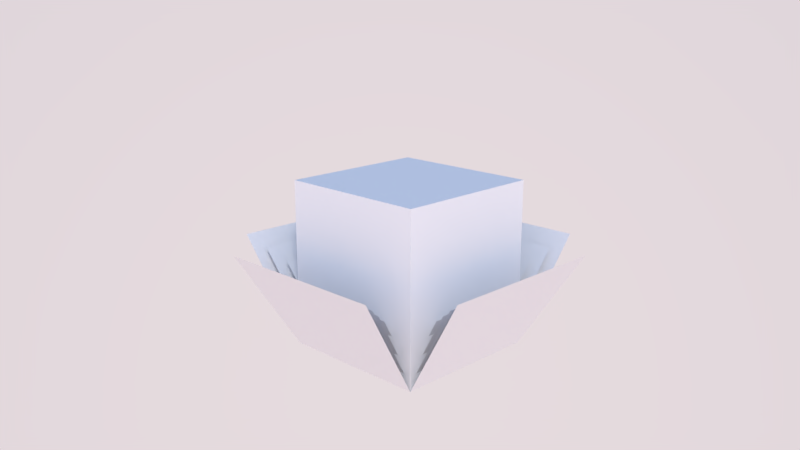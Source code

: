 # Source: farming_melon_.blend  (saved by Blender 2.79.0; exported with 4.5.12 LTS)
import bpy
from mathutils import Matrix  # noqa: F401  (used for matrix-valued properties, if any)

bpy.ops.wm.read_factory_settings(use_empty=True)
scene = bpy.context.scene
scene.name = 'Scene'

# ---- collections
col_collection_1 = bpy.data.collections.new('Collection 1'); scene.collection.children.link(col_collection_1)

# ---- world
world_world = bpy.data.worlds.new('World'); scene.world = world_world
world_world.use_nodes = True; world_world.node_tree.nodes.clear()
_N = world_world.node_tree.nodes; _L = world_world.node_tree.links
n0 = _N.new('ShaderNodeOutputWorld'); n0.name = 'World Output'; n0.location = (300, 300)
n1 = _N.new('ShaderNodeBackground'); n1.name = 'Background'; n1.location = (10, 300)
n2 = _N.new('ShaderNodeTexSky'); n2.name = 'Sky Texture'; n2.location = (-190, 300)
n2.sky_type = 'PREETHAM'
n2.sun_direction = (0.6376, 0.6376, 0.4324)
n2.sun_elevation = 1.571
_L.new(n1.outputs[0], n0.inputs[0])
_L.new(n2.outputs[0], n1.inputs[0])
n0.is_active_output = True
world_world.color = (0.1467, 0.436, 1.0)
world_world.use_sun_shadow = False
world_world.sun_shadow_jitter_overblur = 0.0
world_world.cycles.sampling_method = 'MANUAL'

# ---- cameras
cam_camera = bpy.data.cameras.new('Camera')
cam_camera.clip_end = 100.0
cam_camera.lens = 35.0
cam_camera.sensor_width = 32.0
cam_camera.sensor_height = 18.0
cam_camera.ortho_scale = 7.314
cam_camera.dof.focus_distance = 0.0
cam_camera.dof.aperture_fstop = 128.0

# ---- lights
light_lamp = bpy.data.lights.new('Lamp', 'SUN')
light_lamp.transmission_factor = 0.0
light_lamp.cutoff_distance = 30.0
light_lamp.angle = 0.1993
light_lamp.energy = 1.0
light_lamp.shadow_buffer_clip_start = 1.001
light_lamp.shadow_soft_size = 0.1
light_lamp.shadow_cascade_max_distance = 1000.0

# ---- meshes
me_cube_007 = bpy.data.meshes.new('Cube.007')
me_cube_007.from_pydata([(0.04688, -0.04687, -0.5), (0.04688, -0.04687, -0.3984), (-0.04687, -0.04687, -0.5), (-0.04687, -0.04687, -0.3984), (0.04688, 0.04688, -0.5), (0.04688, 0.04688, -0.3984), (-0.04687, 0.04688, -0.5), (-0.04687, 0.04688, -0.3984), (0.04688, -0.04687, -0.5), (0.05469, -0.08594, -0.4375), (-0.04687, -0.04687, -0.5), (-0.05469, -0.08594, -0.4375), (0.04688, 0.04688, -0.5), (0.05469, 0.08594, -0.4375), (-0.04687, 0.04688, -0.5), (-0.05469, 0.08594, -0.4375), (0.04688, -0.04687, -0.5), (0.08594, -0.05469, -0.4375), (-0.04687, -0.04687, -0.5), (-0.08594, -0.05469, -0.4375), (0.04688, 0.04688, -0.5), (0.08594, 0.05469, -0.4375), (-0.04687, 0.04688, -0.5), (-0.08594, 0.05469, -0.4375)], [], [(0, 1, 3, 2), (2, 3, 7, 6), (6, 7, 5, 4), (4, 5, 1, 0), (2, 6, 4, 0), (7, 3, 1, 5), (8, 9, 11, 10), (14, 15, 13, 12), (18, 19, 23, 22), (20, 21, 17, 16)])
_uv = me_cube_007.uv_layers.new(name='UVMap')
_uv.uv.foreach_set('vector', [0.4062, 0.5938, 0.4062, 0.9062, 0.09375, 0.9062, 0.09375, 0.5938, 0.09375, 0.9062, 0.09375, 0.5938, 0.4062, 0.5938, 0.4062, 0.9062, 0.4062, 0.5938, 0.4062, 0.9062, 0.09375, 0.9062, 0.09375, 0.5938, 0.4062, 0.5938, 0.4062, 0.9062, 0.09375, 0.9062, 0.09375, 0.5938, 0.5938, 0.5938, 0.9062, 0.5938, 0.9062, 0.9062, 0.5938, 0.9062, 0.5938, 0.5938, 0.9062, 0.5938, 0.9062, 0.9062, 0.5938, 0.9062, 0.4375, 0.125, 0.4688, 0.375, 0.03125, 0.375, 0.0625, 0.125, 0.4375, 0.125, 0.4688, 0.375, 0.03125, 0.375, 0.0625, 0.125, 0.4375, 0.125, 0.4688, 0.375, 0.03125, 0.375, 0.0625, 0.125, 0.4375, 0.125, 0.4688, 0.375, 0.03125, 0.375, 0.0625, 0.125])
me_cube_007.materials.append(None)
me_cube_007.use_remesh_preserve_volume = False
me_cube_007.use_remesh_preserve_attributes = False
me_cube_007.use_mirror_vertex_groups = False
me_cube_007.update()
me_cube_006 = bpy.data.meshes.new('Cube.006')
me_cube_006.from_pydata([(0.09375, -0.09375, -0.5), (0.09375, -0.09375, -0.2969), (-0.09375, -0.09375, -0.5), (-0.09375, -0.09375, -0.2969), (0.09375, 0.09375, -0.5), (0.09375, 0.09375, -0.2969), (-0.09375, 0.09375, -0.5), (-0.09375, 0.09375, -0.2969), (0.09375, -0.09375, -0.5), (0.1094, -0.1719, -0.375), (-0.09375, -0.09375, -0.5), (-0.1094, -0.1719, -0.375), (0.09375, 0.09375, -0.5), (0.1094, 0.1719, -0.375), (-0.09375, 0.09375, -0.5), (-0.1094, 0.1719, -0.375), (0.09375, -0.09375, -0.5), (0.1719, -0.1094, -0.375), (-0.09375, -0.09375, -0.5), (-0.1719, -0.1094, -0.375), (0.09375, 0.09375, -0.5), (0.1719, 0.1094, -0.375), (-0.09375, 0.09375, -0.5), (-0.1719, 0.1094, -0.375)], [], [(0, 1, 3, 2), (2, 3, 7, 6), (6, 7, 5, 4), (4, 5, 1, 0), (2, 6, 4, 0), (7, 3, 1, 5), (8, 9, 11, 10), (14, 15, 13, 12), (18, 19, 23, 22), (20, 21, 17, 16)])
_uv = me_cube_006.uv_layers.new(name='UVMap')
_uv.uv.foreach_set('vector', [0.4062, 0.5938, 0.4062, 0.9062, 0.09375, 0.9062, 0.09375, 0.5938, 0.09375, 0.9062, 0.09375, 0.5938, 0.4062, 0.5938, 0.4062, 0.9062, 0.4062, 0.5938, 0.4062, 0.9062, 0.09375, 0.9062, 0.09375, 0.5938, 0.4062, 0.5938, 0.4062, 0.9062, 0.09375, 0.9062, 0.09375, 0.5938, 0.5938, 0.5938, 0.9062, 0.5938, 0.9062, 0.9062, 0.5938, 0.9062, 0.5938, 0.5938, 0.9062, 0.5938, 0.9062, 0.9062, 0.5938, 0.9062, 0.4375, 0.125, 0.4688, 0.375, 0.03125, 0.375, 0.0625, 0.125, 0.4375, 0.125, 0.4688, 0.375, 0.03125, 0.375, 0.0625, 0.125, 0.4375, 0.125, 0.4688, 0.375, 0.03125, 0.375, 0.0625, 0.125, 0.4375, 0.125, 0.4688, 0.375, 0.03125, 0.375, 0.0625, 0.125])
me_cube_006.materials.append(None)
me_cube_006.use_remesh_preserve_volume = False
me_cube_006.use_remesh_preserve_attributes = False
me_cube_006.use_mirror_vertex_groups = False
me_cube_006.update()
me_cube_005 = bpy.data.meshes.new('Cube.005')
me_cube_005.from_pydata([(0.1406, -0.1406, -0.5), (0.1406, -0.1406, -0.1953), (-0.1406, -0.1406, -0.5), (-0.1406, -0.1406, -0.1953), (0.1406, 0.1406, -0.5), (0.1406, 0.1406, -0.1953), (-0.1406, 0.1406, -0.5), (-0.1406, 0.1406, -0.1953), (0.1406, -0.1406, -0.5), (0.1641, -0.2578, -0.3125), (-0.1406, -0.1406, -0.5), (-0.1641, -0.2578, -0.3125), (0.1406, 0.1406, -0.5), (0.1641, 0.2578, -0.3125), (-0.1406, 0.1406, -0.5), (-0.1641, 0.2578, -0.3125), (0.1406, -0.1406, -0.5), (0.2578, -0.1641, -0.3125), (-0.1406, -0.1406, -0.5), (-0.2578, -0.1641, -0.3125), (0.1406, 0.1406, -0.5), (0.2578, 0.1641, -0.3125), (-0.1406, 0.1406, -0.5), (-0.2578, 0.1641, -0.3125)], [], [(0, 1, 3, 2), (2, 3, 7, 6), (6, 7, 5, 4), (4, 5, 1, 0), (2, 6, 4, 0), (7, 3, 1, 5), (8, 9, 11, 10), (14, 15, 13, 12), (18, 19, 23, 22), (20, 21, 17, 16)])
_uv = me_cube_005.uv_layers.new(name='UVMap')
_uv.uv.foreach_set('vector', [0.4062, 0.5938, 0.4062, 0.9062, 0.09375, 0.9062, 0.09375, 0.5938, 0.09375, 0.9062, 0.09375, 0.5938, 0.4062, 0.5938, 0.4062, 0.9062, 0.4062, 0.5938, 0.4062, 0.9062, 0.09375, 0.9062, 0.09375, 0.5938, 0.4062, 0.5938, 0.4062, 0.9062, 0.09375, 0.9062, 0.09375, 0.5938, 0.5938, 0.5938, 0.9062, 0.5938, 0.9062, 0.9062, 0.5938, 0.9062, 0.5938, 0.5938, 0.9062, 0.5938, 0.9062, 0.9062, 0.5938, 0.9062, 0.4375, 0.125, 0.4688, 0.375, 0.03125, 0.375, 0.0625, 0.125, 0.4375, 0.125, 0.4688, 0.375, 0.03125, 0.375, 0.0625, 0.125, 0.4375, 0.125, 0.4688, 0.375, 0.03125, 0.375, 0.0625, 0.125, 0.4375, 0.125, 0.4688, 0.375, 0.03125, 0.375, 0.0625, 0.125])
me_cube_005.materials.append(None)
me_cube_005.use_remesh_preserve_volume = False
me_cube_005.use_remesh_preserve_attributes = False
me_cube_005.use_mirror_vertex_groups = False
me_cube_005.update()
me_cube_004 = bpy.data.meshes.new('Cube.004')
me_cube_004.from_pydata([(0.1875, -0.1875, -0.5), (0.1875, -0.1875, -0.09375), (-0.1875, -0.1875, -0.5), (-0.1875, -0.1875, -0.09375), (0.1875, 0.1875, -0.5), (0.1875, 0.1875, -0.09375), (-0.1875, 0.1875, -0.5), (-0.1875, 0.1875, -0.09375), (0.1875, -0.1875, -0.5), (0.2188, -0.3437, -0.25), (-0.1875, -0.1875, -0.5), (-0.2187, -0.3437, -0.25), (0.1875, 0.1875, -0.5), (0.2188, 0.3438, -0.25), (-0.1875, 0.1875, -0.5), (-0.2187, 0.3438, -0.25), (0.1875, -0.1875, -0.5), (0.3438, -0.2187, -0.25), (-0.1875, -0.1875, -0.5), (-0.3438, -0.2187, -0.25), (0.1875, 0.1875, -0.5), (0.3438, 0.2188, -0.25), (-0.1875, 0.1875, -0.5), (-0.3438, 0.2188, -0.25)], [], [(0, 1, 3, 2), (2, 3, 7, 6), (6, 7, 5, 4), (4, 5, 1, 0), (2, 6, 4, 0), (7, 3, 1, 5), (8, 9, 11, 10), (14, 15, 13, 12), (18, 19, 23, 22), (20, 21, 17, 16)])
_uv = me_cube_004.uv_layers.new(name='UVMap')
_uv.uv.foreach_set('vector', [0.4062, 0.5938, 0.4062, 0.9062, 0.09375, 0.9062, 0.09375, 0.5938, 0.09375, 0.9062, 0.09375, 0.5938, 0.4062, 0.5938, 0.4062, 0.9062, 0.4062, 0.5938, 0.4062, 0.9062, 0.09375, 0.9062, 0.09375, 0.5938, 0.4062, 0.5938, 0.4062, 0.9062, 0.09375, 0.9062, 0.09375, 0.5938, 0.5938, 0.5938, 0.9062, 0.5938, 0.9062, 0.9062, 0.5938, 0.9062, 0.5938, 0.5938, 0.9062, 0.5938, 0.9062, 0.9062, 0.5938, 0.9062, 0.4375, 0.125, 0.4688, 0.375, 0.03125, 0.375, 0.0625, 0.125, 0.4375, 0.125, 0.4688, 0.375, 0.03125, 0.375, 0.0625, 0.125, 0.4375, 0.125, 0.4688, 0.375, 0.03125, 0.375, 0.0625, 0.125, 0.4375, 0.125, 0.4688, 0.375, 0.03125, 0.375, 0.0625, 0.125])
me_cube_004.materials.append(None)
me_cube_004.use_remesh_preserve_volume = False
me_cube_004.use_remesh_preserve_attributes = False
me_cube_004.use_mirror_vertex_groups = False
me_cube_004.update()
me_cube_003 = bpy.data.meshes.new('Cube.003')
me_cube_003.from_pydata([(0.2344, -0.2344, -0.5), (0.2344, -0.2344, 0.007812), (-0.2344, -0.2344, -0.5), (-0.2344, -0.2344, 0.007812), (0.2344, 0.2344, -0.5), (0.2344, 0.2344, 0.007813), (-0.2344, 0.2344, -0.5), (-0.2344, 0.2344, 0.007813), (0.2344, -0.2344, -0.5), (0.2734, -0.4297, -0.1875), (-0.2344, -0.2344, -0.5), (-0.2734, -0.4297, -0.1875), (0.2344, 0.2344, -0.5), (0.2734, 0.4297, -0.1875), (-0.2344, 0.2344, -0.5), (-0.2734, 0.4297, -0.1875), (0.2344, -0.2344, -0.5), (0.4297, -0.2734, -0.1875), (-0.2344, -0.2344, -0.5), (-0.4297, -0.2734, -0.1875), (0.2344, 0.2344, -0.5), (0.4297, 0.2734, -0.1875), (-0.2344, 0.2344, -0.5), (-0.4297, 0.2734, -0.1875)], [], [(0, 1, 3, 2), (2, 3, 7, 6), (6, 7, 5, 4), (4, 5, 1, 0), (2, 6, 4, 0), (7, 3, 1, 5), (8, 9, 11, 10), (14, 15, 13, 12), (18, 19, 23, 22), (20, 21, 17, 16)])
_uv = me_cube_003.uv_layers.new(name='UVMap')
_uv.uv.foreach_set('vector', [0.4062, 0.5938, 0.4062, 0.9062, 0.09375, 0.9062, 0.09375, 0.5938, 0.09375, 0.9062, 0.09375, 0.5938, 0.4062, 0.5938, 0.4062, 0.9062, 0.4062, 0.5938, 0.4062, 0.9062, 0.09375, 0.9062, 0.09375, 0.5938, 0.4062, 0.5938, 0.4062, 0.9062, 0.09375, 0.9062, 0.09375, 0.5938, 0.5938, 0.5938, 0.9062, 0.5938, 0.9062, 0.9062, 0.5938, 0.9062, 0.5938, 0.5938, 0.9062, 0.5938, 0.9062, 0.9062, 0.5938, 0.9062, 0.4375, 0.125, 0.4688, 0.375, 0.03125, 0.375, 0.0625, 0.125, 0.4375, 0.125, 0.4688, 0.375, 0.03125, 0.375, 0.0625, 0.125, 0.4375, 0.125, 0.4688, 0.375, 0.03125, 0.375, 0.0625, 0.125, 0.4375, 0.125, 0.4688, 0.375, 0.03125, 0.375, 0.0625, 0.125])
me_cube_003.materials.append(None)
me_cube_003.use_remesh_preserve_volume = False
me_cube_003.use_remesh_preserve_attributes = False
me_cube_003.use_mirror_vertex_groups = False
me_cube_003.update()
me_cube_002 = bpy.data.meshes.new('Cube.002')
me_cube_002.from_pydata([(0.2813, -0.2812, -0.5), (0.2812, -0.2813, 0.1094), (-0.2812, -0.2812, -0.5), (-0.2812, -0.2813, 0.1094), (0.2813, 0.2813, -0.5), (0.2812, 0.2812, 0.1094), (-0.2812, 0.2813, -0.5), (-0.2812, 0.2812, 0.1094), (0.2813, -0.2812, -0.5), (0.3281, -0.5156, -0.125), (-0.2812, -0.2812, -0.5), (-0.3281, -0.5156, -0.125), (0.2813, 0.2813, -0.5), (0.3281, 0.5156, -0.125), (-0.2812, 0.2813, -0.5), (-0.3281, 0.5156, -0.125), (0.2813, -0.2812, -0.5), (0.5156, -0.3281, -0.125), (-0.2812, -0.2812, -0.5), (-0.5156, -0.3281, -0.125), (0.2813, 0.2813, -0.5), (0.5156, 0.3281, -0.125), (-0.2812, 0.2813, -0.5), (-0.5156, 0.3281, -0.125)], [], [(0, 1, 3, 2), (2, 3, 7, 6), (6, 7, 5, 4), (4, 5, 1, 0), (2, 6, 4, 0), (7, 3, 1, 5), (8, 9, 11, 10), (14, 15, 13, 12), (18, 19, 23, 22), (20, 21, 17, 16)])
_uv = me_cube_002.uv_layers.new(name='UVMap')
_uv.uv.foreach_set('vector', [0.4062, 0.5938, 0.4062, 0.9062, 0.09375, 0.9062, 0.09375, 0.5938, 0.09375, 0.9062, 0.09375, 0.5938, 0.4062, 0.5938, 0.4062, 0.9062, 0.4062, 0.5938, 0.4062, 0.9062, 0.09375, 0.9062, 0.09375, 0.5938, 0.4062, 0.5938, 0.4062, 0.9062, 0.09375, 0.9062, 0.09375, 0.5938, 0.5938, 0.5938, 0.9062, 0.5938, 0.9062, 0.9062, 0.5938, 0.9062, 0.5938, 0.5938, 0.9062, 0.5938, 0.9062, 0.9062, 0.5938, 0.9062, 0.4375, 0.125, 0.4688, 0.375, 0.03125, 0.375, 0.0625, 0.125, 0.4375, 0.125, 0.4688, 0.375, 0.03125, 0.375, 0.0625, 0.125, 0.4375, 0.125, 0.4688, 0.375, 0.03125, 0.375, 0.0625, 0.125, 0.4375, 0.125, 0.4688, 0.375, 0.03125, 0.375, 0.0625, 0.125])
me_cube_002.materials.append(None)
me_cube_002.use_remesh_preserve_volume = False
me_cube_002.use_remesh_preserve_attributes = False
me_cube_002.use_mirror_vertex_groups = False
me_cube_002.update()
me_cube_000 = bpy.data.meshes.new('Cube.000')
me_cube_000.from_pydata([(0.3281, -0.3281, -0.5), (0.3281, -0.3281, 0.2109), (-0.3281, -0.3281, -0.5), (-0.3281, -0.3281, 0.2109), (0.3281, 0.3281, -0.5), (0.3281, 0.3281, 0.2109), (-0.3281, 0.3281, -0.5), (-0.3281, 0.3281, 0.2109), (0.3281, -0.3281, -0.5), (0.3828, -0.6016, -0.0625), (-0.3281, -0.3281, -0.5), (-0.3828, -0.6016, -0.0625), (0.3281, 0.3281, -0.5), (0.3828, 0.6016, -0.0625), (-0.3281, 0.3281, -0.5), (-0.3828, 0.6016, -0.0625), (0.3281, -0.3281, -0.5), (0.6016, -0.3828, -0.0625), (-0.3281, -0.3281, -0.5), (-0.6016, -0.3828, -0.0625), (0.3281, 0.3281, -0.5), (0.6016, 0.3828, -0.0625), (-0.3281, 0.3281, -0.5), (-0.6016, 0.3828, -0.0625)], [], [(0, 1, 3, 2), (2, 3, 7, 6), (6, 7, 5, 4), (4, 5, 1, 0), (2, 6, 4, 0), (7, 3, 1, 5), (8, 9, 11, 10), (14, 15, 13, 12), (18, 19, 23, 22), (20, 21, 17, 16)])
_uv = me_cube_000.uv_layers.new(name='UVMap')
_uv.uv.foreach_set('vector', [0.4062, 0.5938, 0.4062, 0.9062, 0.09375, 0.9062, 0.09375, 0.5938, 0.09375, 0.9062, 0.09375, 0.5938, 0.4062, 0.5938, 0.4062, 0.9062, 0.4062, 0.5938, 0.4062, 0.9062, 0.09375, 0.9062, 0.09375, 0.5938, 0.4062, 0.5938, 0.4062, 0.9062, 0.09375, 0.9062, 0.09375, 0.5938, 0.5938, 0.5938, 0.9062, 0.5938, 0.9062, 0.9062, 0.5938, 0.9062, 0.5938, 0.5938, 0.9062, 0.5938, 0.9062, 0.9062, 0.5938, 0.9062, 0.4375, 0.125, 0.4688, 0.375, 0.03125, 0.375, 0.0625, 0.125, 0.4375, 0.125, 0.4688, 0.375, 0.03125, 0.375, 0.0625, 0.125, 0.4375, 0.125, 0.4688, 0.375, 0.03125, 0.375, 0.0625, 0.125, 0.4375, 0.125, 0.4688, 0.375, 0.03125, 0.375, 0.0625, 0.125])
me_cube_000.materials.append(None)
me_cube_000.use_remesh_preserve_volume = False
me_cube_000.use_remesh_preserve_attributes = False
me_cube_000.use_mirror_vertex_groups = False
me_cube_000.update()
me_cube_001 = bpy.data.meshes.new('Cube.001')
me_cube_001.from_pydata([(0.375, -0.375, -0.5), (0.375, -0.375, 0.3125), (-0.375, -0.375, -0.5), (-0.375, -0.375, 0.3125), (0.375, 0.375, -0.5), (0.375, 0.375, 0.3125), (-0.375, 0.375, -0.5), (-0.375, 0.375, 0.3125), (0.375, -0.375, -0.5), (0.4375, -0.6875, -2.201e-07), (-0.375, -0.375, -0.5), (-0.4375, -0.6875, -2.716e-07), (0.375, 0.375, -0.5), (0.4375, 0.6875, 2.716e-07), (-0.375, 0.375, -0.5), (-0.4375, 0.6875, 2.201e-07), (0.375, -0.375, -0.5), (0.6875, -0.4375, -1.16e-07), (-0.375, -0.375, -0.5), (-0.6875, -0.4375, -1.969e-07), (0.375, 0.375, -0.5), (0.6875, 0.4375, 1.969e-07), (-0.375, 0.375, -0.5), (-0.6875, 0.4375, 1.16e-07)], [], [(0, 1, 3, 2), (2, 3, 7, 6), (6, 7, 5, 4), (4, 5, 1, 0), (2, 6, 4, 0), (7, 3, 1, 5), (8, 9, 11, 10), (14, 15, 13, 12), (18, 19, 23, 22), (20, 21, 17, 16)])
_uv = me_cube_001.uv_layers.new(name='UVMap')
_uv.uv.foreach_set('vector', [0.4062, 0.5938, 0.4062, 0.9062, 0.09375, 0.9062, 0.09375, 0.5938, 0.09375, 0.9062, 0.09375, 0.5938, 0.4062, 0.5938, 0.4062, 0.9062, 0.4062, 0.5938, 0.4062, 0.9062, 0.09375, 0.9062, 0.09375, 0.5938, 0.4062, 0.5938, 0.4062, 0.9062, 0.09375, 0.9062, 0.09375, 0.5938, 0.5938, 0.5938, 0.9062, 0.5938, 0.9062, 0.9062, 0.5938, 0.9062, 0.5938, 0.5938, 0.9062, 0.5938, 0.9062, 0.9062, 0.5938, 0.9062, 0.4375, 0.125, 0.4688, 0.375, 0.03125, 0.375, 0.0625, 0.125, 0.4375, 0.125, 0.4688, 0.375, 0.03125, 0.375, 0.0625, 0.125, 0.4375, 0.125, 0.4688, 0.375, 0.03125, 0.375, 0.0625, 0.125, 0.4375, 0.125, 0.4688, 0.375, 0.03125, 0.375, 0.0625, 0.125])
me_cube_001.materials.append(None)
me_cube_001.use_remesh_preserve_volume = False
me_cube_001.use_remesh_preserve_attributes = False
me_cube_001.use_mirror_vertex_groups = False
me_cube_001.update()

# ---- objects
ob_s1 = bpy.data.objects.new('S1', me_cube_007)
ob_s2 = bpy.data.objects.new('S2', me_cube_006)
ob_s3 = bpy.data.objects.new('S3', me_cube_005)
ob_s4 = bpy.data.objects.new('S4', me_cube_004)
ob_s5 = bpy.data.objects.new('S5', me_cube_003)
ob_s6 = bpy.data.objects.new('S6', me_cube_002)
ob_s7 = bpy.data.objects.new('S7', me_cube_000)
ob_s8 = bpy.data.objects.new('S8', me_cube_001)
ob_lamp = bpy.data.objects.new('Lamp', light_lamp)
ob_camera = bpy.data.objects.new('Camera', cam_camera)

# ---- transforms, parenting, visibility, modifiers, constraints
ob_s1.location = (-1.11e-16, 0.0, 2.98e-08)
ob_s1.lineart.crease_threshold = 0.0
ob_s2.location = (-1.11e-16, 0.0, 2.98e-08)
ob_s2.lineart.crease_threshold = 0.0
ob_s3.location = (-1.11e-16, 0.0, 2.98e-08)
ob_s3.lineart.crease_threshold = 0.0
ob_s4.location = (-1.11e-16, 0.0, 2.98e-08)
ob_s4.lineart.crease_threshold = 0.0
ob_s5.location = (-1.11e-16, 0.0, 2.98e-08)
ob_s5.lineart.crease_threshold = 0.0
ob_s6.location = (-1.11e-16, 0.0, 2.98e-08)
ob_s6.lineart.crease_threshold = 0.0
ob_s7.location = (-1.11e-16, 0.0, 2.98e-08)
ob_s7.lineart.crease_threshold = 0.0
ob_s8.location = (-2.22e-16, 0.0, 7.55e-08)
ob_s8.lineart.crease_threshold = 0.0
ob_lamp.location = (4.076, 1.005, 5.904)
ob_lamp.rotation_euler = (0.7854, -0.0, -3.797)
ob_lamp.lock_rotations_4d = False
ob_lamp.empty_display_type = 'ARROWS'
ob_lamp.color = (0.0, 0.0, 0.0, 0.0)
ob_lamp.lineart.crease_threshold = 0.0
ob_camera.location = (2.835, 2.757, 1.215)
ob_camera.rotation_euler = (1.295, -0.0001147, 2.353)
ob_camera.lock_rotations_4d = False
ob_camera.empty_display_type = 'ARROWS'
ob_camera.color = (0.0, 0.0, 0.0, 0.0)
ob_camera.display_type = 'WIRE'
ob_camera.lineart.crease_threshold = 0.0

# ---- collection membership
col_collection_1.objects.link(ob_s1)
col_collection_1.objects.link(ob_s2)
col_collection_1.objects.link(ob_s3)
col_collection_1.objects.link(ob_s4)
col_collection_1.objects.link(ob_s5)
col_collection_1.objects.link(ob_s6)
col_collection_1.objects.link(ob_s7)
col_collection_1.objects.link(ob_s8)
col_collection_1.objects.link(ob_lamp)
col_collection_1.objects.link(ob_camera)

# ---- scene / render settings (as saved in the file)
scene.camera = ob_camera
scene.frame_start = 1; scene.frame_end = 250; scene.frame_set(1)
scene.render.engine = 'BLENDER_EEVEE_NEXT'
scene.render.dither_intensity = 0.0
scene.cycles.use_denoising = False
scene.cycles.samples = 256
scene.cycles.sampling_pattern = 'TABULATED_SOBOL'
scene.cycles.light_sampling_threshold = 0.0
scene.cycles.use_adaptive_sampling = False
scene.cycles.use_light_tree = False
scene.cycles.blur_glossy = 0.0
scene.cycles.sample_clamp_indirect = 0.0
scene.view_settings.view_transform = 'Standard'
bpy.context.view_layer.update()
